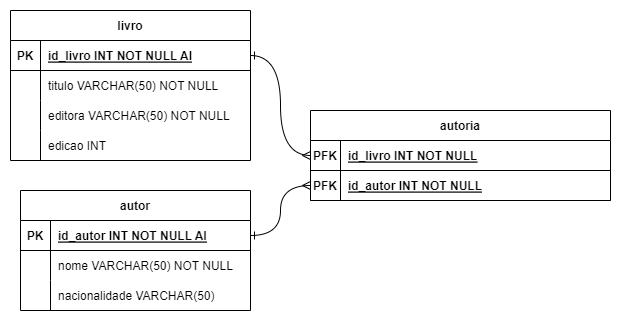

The diagram above was exported from draw.io. Its source (the exported page's mxGraphModel, read from the mxfile embedded in the PNG):
<mxGraphModel dx="1130" dy="779" grid="1" gridSize="10" guides="1" tooltips="1" connect="1" arrows="1" fold="1" page="1" pageScale="1" pageWidth="850" pageHeight="1100" background="#ffffff" math="0" shadow="0">
  <root>
    <mxCell id="0" />
    <mxCell id="1" parent="0" />
    <mxCell id="2" value="livro" style="shape=table;startSize=30;container=1;collapsible=1;childLayout=tableLayout;fixedRows=1;rowLines=0;fontStyle=1;align=center;resizeLast=1;" parent="1" vertex="1">
      <mxGeometry x="40" y="100" width="240" height="150" as="geometry" />
    </mxCell>
    <mxCell id="3" value="" style="shape=tableRow;horizontal=0;startSize=0;swimlaneHead=0;swimlaneBody=0;fillColor=none;collapsible=0;dropTarget=0;points=[[0,0.5],[1,0.5]];portConstraint=eastwest;top=0;left=0;right=0;bottom=1;" parent="2" vertex="1">
      <mxGeometry y="30" width="240" height="30" as="geometry" />
    </mxCell>
    <mxCell id="4" value="PK" style="shape=partialRectangle;overflow=hidden;connectable=0;fillColor=none;top=0;left=0;bottom=0;right=0;fontStyle=1;" parent="3" vertex="1">
      <mxGeometry width="30" height="30" as="geometry">
        <mxRectangle width="30" height="30" as="alternateBounds" />
      </mxGeometry>
    </mxCell>
    <mxCell id="5" value="id_livro INT NOT NULL AI" style="shape=partialRectangle;overflow=hidden;connectable=0;fillColor=none;align=left;top=0;left=0;bottom=0;right=0;spacingLeft=6;fontStyle=5;" parent="3" vertex="1">
      <mxGeometry x="30" width="210" height="30" as="geometry">
        <mxRectangle width="210" height="30" as="alternateBounds" />
      </mxGeometry>
    </mxCell>
    <mxCell id="6" value="" style="shape=tableRow;horizontal=0;startSize=0;swimlaneHead=0;swimlaneBody=0;fillColor=none;collapsible=0;dropTarget=0;points=[[0,0.5],[1,0.5]];portConstraint=eastwest;top=0;left=0;right=0;bottom=0;" parent="2" vertex="1">
      <mxGeometry y="60" width="240" height="30" as="geometry" />
    </mxCell>
    <mxCell id="7" value="" style="shape=partialRectangle;overflow=hidden;connectable=0;fillColor=none;top=0;left=0;bottom=0;right=0;" parent="6" vertex="1">
      <mxGeometry width="30" height="30" as="geometry">
        <mxRectangle width="30" height="30" as="alternateBounds" />
      </mxGeometry>
    </mxCell>
    <mxCell id="8" value="titulo VARCHAR(50) NOT NULL" style="shape=partialRectangle;overflow=hidden;connectable=0;fillColor=none;align=left;top=0;left=0;bottom=0;right=0;spacingLeft=6;" parent="6" vertex="1">
      <mxGeometry x="30" width="210" height="30" as="geometry">
        <mxRectangle width="210" height="30" as="alternateBounds" />
      </mxGeometry>
    </mxCell>
    <mxCell id="9" value="" style="shape=tableRow;horizontal=0;startSize=0;swimlaneHead=0;swimlaneBody=0;fillColor=none;collapsible=0;dropTarget=0;points=[[0,0.5],[1,0.5]];portConstraint=eastwest;top=0;left=0;right=0;bottom=0;" parent="2" vertex="1">
      <mxGeometry y="90" width="240" height="30" as="geometry" />
    </mxCell>
    <mxCell id="10" value="" style="shape=partialRectangle;overflow=hidden;connectable=0;fillColor=none;top=0;left=0;bottom=0;right=0;" parent="9" vertex="1">
      <mxGeometry width="30" height="30" as="geometry">
        <mxRectangle width="30" height="30" as="alternateBounds" />
      </mxGeometry>
    </mxCell>
    <mxCell id="11" value="editora VARCHAR(50) NOT NULL" style="shape=partialRectangle;overflow=hidden;connectable=0;fillColor=none;align=left;top=0;left=0;bottom=0;right=0;spacingLeft=6;" parent="9" vertex="1">
      <mxGeometry x="30" width="210" height="30" as="geometry">
        <mxRectangle width="210" height="30" as="alternateBounds" />
      </mxGeometry>
    </mxCell>
    <mxCell id="12" value="" style="shape=tableRow;horizontal=0;startSize=0;swimlaneHead=0;swimlaneBody=0;fillColor=none;collapsible=0;dropTarget=0;points=[[0,0.5],[1,0.5]];portConstraint=eastwest;top=0;left=0;right=0;bottom=0;" parent="2" vertex="1">
      <mxGeometry y="120" width="240" height="30" as="geometry" />
    </mxCell>
    <mxCell id="13" value="" style="shape=partialRectangle;overflow=hidden;connectable=0;fillColor=none;top=0;left=0;bottom=0;right=0;" parent="12" vertex="1">
      <mxGeometry width="30" height="30" as="geometry">
        <mxRectangle width="30" height="30" as="alternateBounds" />
      </mxGeometry>
    </mxCell>
    <mxCell id="14" value="edicao INT" style="shape=partialRectangle;overflow=hidden;connectable=0;fillColor=none;align=left;top=0;left=0;bottom=0;right=0;spacingLeft=6;" parent="12" vertex="1">
      <mxGeometry x="30" width="210" height="30" as="geometry">
        <mxRectangle width="210" height="30" as="alternateBounds" />
      </mxGeometry>
    </mxCell>
    <mxCell id="15" value="autor" style="shape=table;startSize=30;container=1;collapsible=1;childLayout=tableLayout;fixedRows=1;rowLines=0;fontStyle=1;align=center;resizeLast=1;" parent="1" vertex="1">
      <mxGeometry x="50" y="280" width="230" height="120" as="geometry" />
    </mxCell>
    <mxCell id="16" value="" style="shape=tableRow;horizontal=0;startSize=0;swimlaneHead=0;swimlaneBody=0;fillColor=none;collapsible=0;dropTarget=0;points=[[0,0.5],[1,0.5]];portConstraint=eastwest;top=0;left=0;right=0;bottom=1;" parent="15" vertex="1">
      <mxGeometry y="30" width="230" height="30" as="geometry" />
    </mxCell>
    <mxCell id="17" value="PK" style="shape=partialRectangle;overflow=hidden;connectable=0;fillColor=none;top=0;left=0;bottom=0;right=0;fontStyle=1;" parent="16" vertex="1">
      <mxGeometry width="30" height="30" as="geometry">
        <mxRectangle width="30" height="30" as="alternateBounds" />
      </mxGeometry>
    </mxCell>
    <mxCell id="18" value="id_autor INT NOT NULL AI" style="shape=partialRectangle;overflow=hidden;connectable=0;fillColor=none;align=left;top=0;left=0;bottom=0;right=0;spacingLeft=6;fontStyle=5;" parent="16" vertex="1">
      <mxGeometry x="30" width="200" height="30" as="geometry">
        <mxRectangle width="200" height="30" as="alternateBounds" />
      </mxGeometry>
    </mxCell>
    <mxCell id="19" value="" style="shape=tableRow;horizontal=0;startSize=0;swimlaneHead=0;swimlaneBody=0;fillColor=none;collapsible=0;dropTarget=0;points=[[0,0.5],[1,0.5]];portConstraint=eastwest;top=0;left=0;right=0;bottom=0;" parent="15" vertex="1">
      <mxGeometry y="60" width="230" height="30" as="geometry" />
    </mxCell>
    <mxCell id="20" value="" style="shape=partialRectangle;overflow=hidden;connectable=0;fillColor=none;top=0;left=0;bottom=0;right=0;" parent="19" vertex="1">
      <mxGeometry width="30" height="30" as="geometry">
        <mxRectangle width="30" height="30" as="alternateBounds" />
      </mxGeometry>
    </mxCell>
    <mxCell id="21" value="nome VARCHAR(50) NOT NULL" style="shape=partialRectangle;overflow=hidden;connectable=0;fillColor=none;align=left;top=0;left=0;bottom=0;right=0;spacingLeft=6;" parent="19" vertex="1">
      <mxGeometry x="30" width="200" height="30" as="geometry">
        <mxRectangle width="200" height="30" as="alternateBounds" />
      </mxGeometry>
    </mxCell>
    <mxCell id="22" value="" style="shape=tableRow;horizontal=0;startSize=0;swimlaneHead=0;swimlaneBody=0;fillColor=none;collapsible=0;dropTarget=0;points=[[0,0.5],[1,0.5]];portConstraint=eastwest;top=0;left=0;right=0;bottom=0;" parent="15" vertex="1">
      <mxGeometry y="90" width="230" height="30" as="geometry" />
    </mxCell>
    <mxCell id="23" value="" style="shape=partialRectangle;overflow=hidden;connectable=0;fillColor=none;top=0;left=0;bottom=0;right=0;" parent="22" vertex="1">
      <mxGeometry width="30" height="30" as="geometry">
        <mxRectangle width="30" height="30" as="alternateBounds" />
      </mxGeometry>
    </mxCell>
    <mxCell id="24" value="nacionalidade VARCHAR(50)" style="shape=partialRectangle;overflow=hidden;connectable=0;fillColor=none;align=left;top=0;left=0;bottom=0;right=0;spacingLeft=6;" parent="22" vertex="1">
      <mxGeometry x="30" width="200" height="30" as="geometry">
        <mxRectangle width="200" height="30" as="alternateBounds" />
      </mxGeometry>
    </mxCell>
    <mxCell id="25" value="autoria" style="shape=table;startSize=30;container=1;collapsible=1;childLayout=tableLayout;fixedRows=1;rowLines=0;fontStyle=1;align=center;resizeLast=1;" parent="1" vertex="1">
      <mxGeometry x="340" y="200" width="300" height="90" as="geometry" />
    </mxCell>
    <mxCell id="26" value="" style="shape=tableRow;horizontal=0;startSize=0;swimlaneHead=0;swimlaneBody=0;fillColor=none;collapsible=0;dropTarget=0;points=[[0,0.5],[1,0.5]];portConstraint=eastwest;top=0;left=0;right=0;bottom=1;" parent="25" vertex="1">
      <mxGeometry y="30" width="300" height="30" as="geometry" />
    </mxCell>
    <mxCell id="27" value="PFK" style="shape=partialRectangle;overflow=hidden;connectable=0;fillColor=none;top=0;left=0;bottom=0;right=0;fontStyle=1;" parent="26" vertex="1">
      <mxGeometry width="30" height="30" as="geometry">
        <mxRectangle width="30" height="30" as="alternateBounds" />
      </mxGeometry>
    </mxCell>
    <mxCell id="28" value="id_livro INT NOT NULL" style="shape=partialRectangle;overflow=hidden;connectable=0;fillColor=none;align=left;top=0;left=0;bottom=0;right=0;spacingLeft=6;fontStyle=5;" parent="26" vertex="1">
      <mxGeometry x="30" width="270" height="30" as="geometry">
        <mxRectangle width="270" height="30" as="alternateBounds" />
      </mxGeometry>
    </mxCell>
    <mxCell id="29" value="" style="shape=tableRow;horizontal=0;startSize=0;swimlaneHead=0;swimlaneBody=0;fillColor=none;collapsible=0;dropTarget=0;points=[[0,0.5],[1,0.5]];portConstraint=eastwest;top=0;left=0;right=0;bottom=1;" parent="25" vertex="1">
      <mxGeometry y="60" width="300" height="30" as="geometry" />
    </mxCell>
    <mxCell id="30" value="PFK" style="shape=partialRectangle;overflow=hidden;connectable=0;fillColor=none;top=0;left=0;bottom=0;right=0;fontStyle=1;" parent="29" vertex="1">
      <mxGeometry width="30" height="30" as="geometry">
        <mxRectangle width="30" height="30" as="alternateBounds" />
      </mxGeometry>
    </mxCell>
    <mxCell id="31" value="id_autor INT NOT NULL" style="shape=partialRectangle;overflow=hidden;connectable=0;fillColor=none;align=left;top=0;left=0;bottom=0;right=0;spacingLeft=6;fontStyle=5;" parent="29" vertex="1">
      <mxGeometry x="30" width="270" height="30" as="geometry">
        <mxRectangle width="270" height="30" as="alternateBounds" />
      </mxGeometry>
    </mxCell>
    <mxCell id="33" style="edgeStyle=orthogonalEdgeStyle;html=1;entryX=0;entryY=0.5;entryDx=0;entryDy=0;exitX=1;exitY=0.5;exitDx=0;exitDy=0;curved=1;startArrow=ERone;startFill=0;endArrow=ERmany;endFill=0;" parent="1" source="3" target="26" edge="1">
      <mxGeometry relative="1" as="geometry" />
    </mxCell>
    <mxCell id="34" style="edgeStyle=orthogonalEdgeStyle;curved=1;html=1;entryX=0;entryY=0.5;entryDx=0;entryDy=0;startArrow=ERone;startFill=0;endArrow=ERmany;endFill=0;" parent="1" source="16" target="29" edge="1">
      <mxGeometry relative="1" as="geometry" />
    </mxCell>
  </root>
</mxGraphModel>